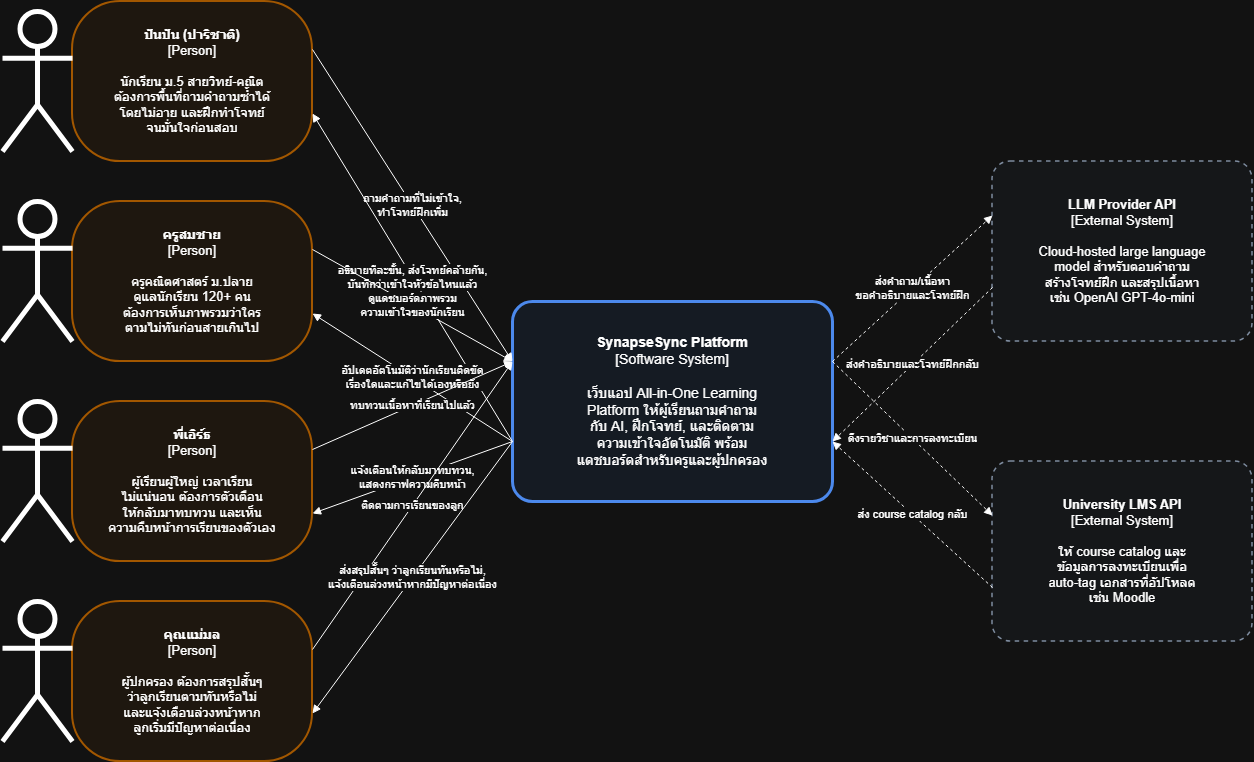

The diagram above was exported from draw.io. Its source (the exported page's mxGraphModel, read from the mxfile embedded in the PNG):
<mxGraphModel dx="2091" dy="1137" grid="1" gridSize="10" guides="1" tooltips="1" connect="1" arrows="1" fold="1" page="1" pageScale="1" pageWidth="1400" pageHeight="1000" math="0" shadow="0">
  <root>
    <mxCell id="0" />
    <mxCell id="1" parent="0" />
    <mxCell id="pun" parent="1" style="rounded=1;arcSize=30;whiteSpace=wrap;html=1;fillColor=#FFF7ED;strokeColor=#F59E0B;strokeWidth=2;align=center;verticalAlign=middle;fontSize=13;" value="&lt;b&gt;ปันปัน (ปาริชาติ)&lt;/b&gt;&lt;br&gt;[Person]&lt;br&gt;&lt;br&gt;นักเรียน ม.5 สายวิทย์-คณิต&lt;br&gt;ต้องการพื้นที่ถามคำถามซ้ำได้&lt;br&gt;โดยไม่อาย และฝึกทำโจทย์&lt;br&gt;จนมั่นใจก่อนสอบ" vertex="1">
      <mxGeometry height="160" width="240" x="140" y="100" as="geometry" />
    </mxCell>
    <mxCell id="teacher" parent="1" style="rounded=1;arcSize=30;whiteSpace=wrap;html=1;fillColor=#FFF7ED;strokeColor=#F59E0B;strokeWidth=2;align=center;verticalAlign=middle;fontSize=13;" value="&lt;b&gt;ครูสมชาย&lt;/b&gt;&lt;br&gt;[Person]&lt;br&gt;&lt;br&gt;ครูคณิตศาสตร์ ม.ปลาย&lt;br&gt;ดูแลนักเรียน 120+ คน&lt;br&gt;ต้องการเห็นภาพรวมว่าใคร&lt;br&gt;ตามไม่ทันก่อนสายเกินไป" vertex="1">
      <mxGeometry height="160" width="240" x="140" y="300" as="geometry" />
    </mxCell>
    <mxCell id="earth" parent="1" style="rounded=1;arcSize=30;whiteSpace=wrap;html=1;fillColor=#FFF7ED;strokeColor=#F59E0B;strokeWidth=2;align=center;verticalAlign=middle;fontSize=13;" value="&lt;b&gt;พี่เอิร์ธ&lt;/b&gt;&lt;br&gt;[Person]&lt;br&gt;&lt;br&gt;ผู้เรียนผู้ใหญ่ เวลาเรียน&lt;br&gt;ไม่แน่นอน ต้องการตัวเตือน&lt;br&gt;ให้กลับมาทบทวน และเห็น&lt;br&gt;ความคืบหน้าการเรียนของตัวเอง" vertex="1">
      <mxGeometry height="160" width="240" x="140" y="500" as="geometry" />
    </mxCell>
    <mxCell id="mom" parent="1" style="rounded=1;arcSize=30;whiteSpace=wrap;html=1;fillColor=#FFF7ED;strokeColor=#F59E0B;strokeWidth=2;align=center;verticalAlign=middle;fontSize=13;" value="&lt;b&gt;คุณแม่มล&lt;/b&gt;&lt;br&gt;[Person]&lt;br&gt;&lt;br&gt;ผู้ปกครอง ต้องการสรุปสั้นๆ&lt;br&gt;ว่าลูกเรียนตามทันหรือไม่&lt;br&gt;และแจ้งเตือนล่วงหน้าหาก&lt;br&gt;ลูกเริ่มมีปัญหาต่อเนื่อง" vertex="1">
      <mxGeometry height="160" width="240" x="140" y="700" as="geometry" />
    </mxCell>
    <mxCell id="system" parent="1" style="rounded=1;arcSize=10;whiteSpace=wrap;html=1;fillColor=#EFF6FF;strokeColor=#3B82F6;strokeWidth=3;align=center;verticalAlign=middle;fontSize=14;" value="&lt;b&gt;SynapseSync Platform&lt;/b&gt;&lt;br&gt;[Software System]&lt;br&gt;&lt;br&gt;เว็บแอป All-in-One Learning&lt;br&gt;Platform ให้ผู้เรียนถามคำถาม&lt;br&gt;กับ AI, ฝึกโจทย์, และติดตาม&lt;br&gt;ความเข้าใจอัตโนมัติ พร้อม&lt;br&gt;แดชบอร์ดสำหรับครูและผู้ปกครอง" vertex="1">
      <mxGeometry height="200" width="320" x="580" y="400" as="geometry" />
    </mxCell>
    <mxCell id="llm" parent="1" style="rounded=1;arcSize=10;whiteSpace=wrap;html=1;fillColor=#F8FAFC;strokeColor=#64748B;strokeWidth=1.5;dashed=1;align=center;verticalAlign=middle;fontSize=13;" value="&lt;b&gt;LLM Provider API&lt;/b&gt;&lt;br&gt;[External System]&lt;br&gt;&lt;br&gt;Cloud-hosted large language&lt;br&gt;model สำหรับตอบคำถาม&lt;br&gt;สร้างโจทย์ฝึก และสรุปเนื้อหา&lt;br&gt;เช่น OpenAI GPT-4o-mini" vertex="1">
      <mxGeometry height="180" width="260" x="1060" y="260" as="geometry" />
    </mxCell>
    <mxCell id="lms" parent="1" style="rounded=1;arcSize=10;whiteSpace=wrap;html=1;fillColor=#F8FAFC;strokeColor=#64748B;strokeWidth=1.5;dashed=1;align=center;verticalAlign=middle;fontSize=13;" value="&lt;b&gt;University LMS API&lt;/b&gt;&lt;br&gt;[External System]&lt;br&gt;&lt;br&gt;ให้ course catalog และ&lt;br&gt;ข้อมูลการลงทะเบียนเพื่อ&lt;br&gt;auto-tag เอกสารที่อัปโหลด&lt;br&gt;เช่น Moodle" vertex="1">
      <mxGeometry height="180" width="260" x="1060" y="560" as="geometry" />
    </mxCell>
    <mxCell id="e-pun-out" edge="1" parent="1" source="pun" style="endArrow=block;html=1;fontSize=11;exitX=1;exitY=0.3;entryX=0;entryY=0.3;curved=0;" target="system" value="ถามคำถามที่ไม่เข้าใจ,&lt;br&gt;ทำโจทย์ฝึกเพิ่ม">
      <mxGeometry relative="1" as="geometry" />
    </mxCell>
    <mxCell id="e-pun-in" edge="1" parent="1" source="system" style="endArrow=block;html=1;fontSize=11;exitX=0;exitY=0.7;entryX=1;entryY=0.7;curved=0;" target="pun" value="อธิบายทีละขั้น, ส่งโจทย์คล้ายกัน,&lt;br&gt;บันทึกว่าเข้าใจหัวข้อไหนแล้ว">
      <mxGeometry relative="1" as="geometry" />
    </mxCell>
    <mxCell id="e-teacher-out" edge="1" parent="1" source="teacher" style="endArrow=block;html=1;fontSize=11;exitX=1;exitY=0.3;entryX=0;entryY=0.3;curved=0;" target="system" value="ดูแดชบอร์ดภาพรวม&lt;br&gt;ความเข้าใจของนักเรียน">
      <mxGeometry relative="1" as="geometry" />
    </mxCell>
    <mxCell id="e-teacher-in" edge="1" parent="1" source="system" style="endArrow=block;html=1;fontSize=11;exitX=0;exitY=0.7;entryX=1;entryY=0.7;curved=0;" target="teacher" value="อัปเดตอัตโนมัติว่านักเรียนติดขัด&lt;br&gt;เรื่องใดและแก้ไขได้เองหรือยัง">
      <mxGeometry relative="1" as="geometry" />
    </mxCell>
    <mxCell id="e-earth-out" edge="1" parent="1" source="earth" style="endArrow=block;html=1;fontSize=11;exitX=1;exitY=0.3;entryX=0;entryY=0.3;curved=0;" target="system" value="ทบทวนเนื้อหาที่เรียนไปแล้ว">
      <mxGeometry relative="1" as="geometry" />
    </mxCell>
    <mxCell id="e-earth-in" edge="1" parent="1" source="system" style="endArrow=block;html=1;fontSize=11;exitX=0;exitY=0.7;entryX=1;entryY=0.7;curved=0;" target="earth" value="แจ้งเตือนให้กลับมาทบทวน,&lt;br&gt;แสดงกราฟความคืบหน้า">
      <mxGeometry relative="1" as="geometry" />
    </mxCell>
    <mxCell id="e-mom-out" edge="1" parent="1" source="mom" style="endArrow=block;html=1;fontSize=11;exitX=1;exitY=0.3;entryX=0;entryY=0.3;curved=0;" target="system" value="ติดตามการเรียนของลูก">
      <mxGeometry relative="1" as="geometry" />
    </mxCell>
    <mxCell id="e-mom-in" edge="1" parent="1" source="system" style="endArrow=block;html=1;fontSize=11;exitX=0;exitY=0.7;entryX=1;entryY=0.7;curved=0;" target="mom" value="ส่งสรุปสั้นๆ ว่าลูกเรียนทันหรือไม่,&lt;br&gt;แจ้งเตือนล่วงหน้าหากมีปัญหาต่อเนื่อง">
      <mxGeometry relative="1" as="geometry" />
    </mxCell>
    <mxCell id="e-llm-out" edge="1" parent="1" source="system" style="endArrow=block;html=1;fontSize=11;dashed=1;exitX=1;exitY=0.3;entryX=0;entryY=0.3;curved=0;" target="llm" value="ส่งคำถาม/เนื้อหา&lt;br&gt;ขอคำอธิบายและโจทย์ฝึก">
      <mxGeometry relative="1" as="geometry" />
    </mxCell>
    <mxCell id="e-llm-in" edge="1" parent="1" source="llm" style="endArrow=block;html=1;fontSize=11;dashed=1;exitX=0;exitY=0.7;entryX=1;entryY=0.7;curved=0;" target="system" value="ส่งคำอธิบายและโจทย์ฝึกกลับ">
      <mxGeometry relative="1" as="geometry" />
    </mxCell>
    <mxCell id="e-lms-out" edge="1" parent="1" source="system" style="endArrow=block;html=1;fontSize=11;dashed=1;exitX=1;exitY=0.3;entryX=0;entryY=0.3;curved=0;" target="lms" value="ดึงรายวิชาและการลงทะเบียน">
      <mxGeometry relative="1" as="geometry" />
    </mxCell>
    <mxCell id="e-lms-in" edge="1" parent="1" source="lms" style="endArrow=block;html=1;fontSize=11;dashed=1;exitX=0;exitY=0.7;entryX=1;entryY=0.7;curved=0;" target="system" value="ส่ง course catalog กลับ">
      <mxGeometry relative="1" as="geometry" />
    </mxCell>
    <mxCell id="RerwNPj1m4BX9kZxWawb-1" parent="1" style="shape=umlActor;verticalLabelPosition=bottom;verticalAlign=top;html=1;outlineConnect=0;strokeWidth=5;" value="" vertex="1">
      <mxGeometry height="140" width="70" x="70" y="110" as="geometry" />
    </mxCell>
    <mxCell id="RerwNPj1m4BX9kZxWawb-2" parent="1" style="shape=umlActor;verticalLabelPosition=bottom;verticalAlign=top;html=1;outlineConnect=0;strokeWidth=5;" value="" vertex="1">
      <mxGeometry height="140" width="70" x="70" y="300" as="geometry" />
    </mxCell>
    <mxCell id="RerwNPj1m4BX9kZxWawb-3" parent="1" style="shape=umlActor;verticalLabelPosition=bottom;verticalAlign=top;html=1;outlineConnect=0;strokeWidth=5;" value="" vertex="1">
      <mxGeometry height="140" width="70" x="70" y="500" as="geometry" />
    </mxCell>
    <mxCell id="RerwNPj1m4BX9kZxWawb-4" parent="1" style="shape=umlActor;verticalLabelPosition=bottom;verticalAlign=top;html=1;outlineConnect=0;strokeWidth=5;" value="" vertex="1">
      <mxGeometry height="140" width="70" x="70" y="700" as="geometry" />
    </mxCell>
  </root>
</mxGraphModel>